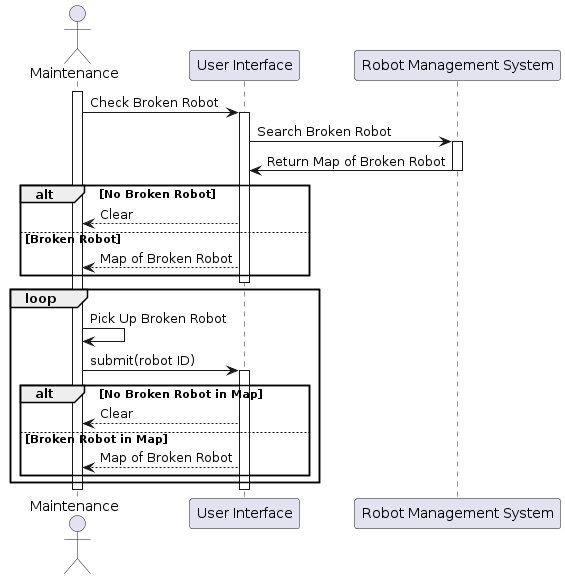

The diagram above was rendered by PlantUML. Its source (embedded in the PNG):
@startuml

actor Maintenance
participant "User Interface" as UI
participant "Robot Management System" as RMS

activate Maintenance

Maintenance -> UI: Check Broken Robot
activate UI
UI -> RMS: Search Broken Robot
activate RMS
RMS -> UI: Return Map of Broken Robot
deactivate RMS
alt No Broken Robot
    UI --> Maintenance: Clear
else Broken Robot
    UI --> Maintenance: Map of Broken Robot
end
deactivate UI
loop
    Maintenance -> Maintenance: Pick Up Broken Robot
    Maintenance -> UI: submit(robot ID)
    activate UI
    alt No Broken Robot in Map
        UI --> Maintenance: Clear
    else Broken Robot in Map
        UI --> Maintenance: Map of Broken Robot
    end
end
deactivate UI
deactivate Maintenance


@enduml